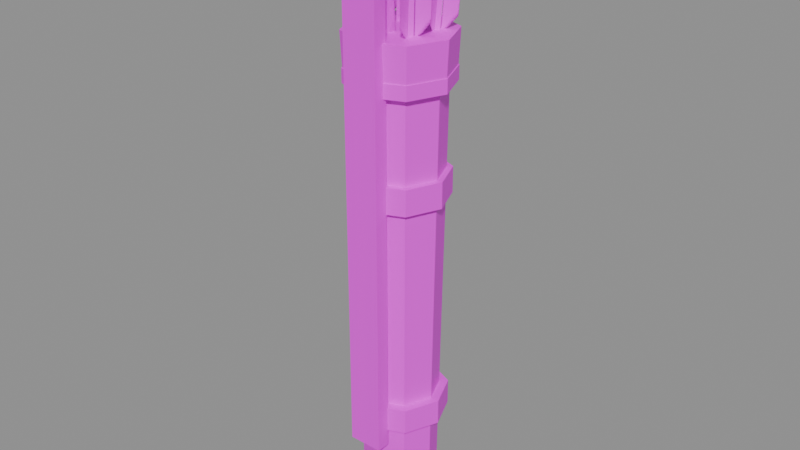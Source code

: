 # Source: gear.quiver.2.blend  (saved by Blender 5.2.45; exported with 4.5.12 LTS)
import bpy
from mathutils import Matrix  # noqa: F401  (used for matrix-valued properties, if any)

bpy.ops.wm.read_factory_settings(use_empty=True)
scene = bpy.context.scene
scene.name = 'Scene'

# ---- images (referenced by path relative to the original .blend; pixels are not part of the script)
import os
ASSET_DIR = os.environ.get("B2B_ASSET_DIR", "")  # directory of the original .blend (textures are referenced by path, not embedded)
HERE = os.path.dirname(os.path.abspath(__file__))  # packed textures are extracted next to this script under _unpacked/

def load_image(name, relpath, width, height, colorspace="sRGB"):
    """Load a texture the original file referenced (path relative to the .blend, or extracted next to this script)."""
    p = next((c for c in (os.path.join(HERE, relpath), os.path.join(ASSET_DIR, relpath)) if relpath and os.path.exists(c)), "")
    if p:
        img = bpy.data.images.load(p, check_existing=True)
        img.name = name
    else:  # same state as the original file: an image datablock whose file is absent (Cycles renders it pink)
        img = bpy.data.images.new(name, width, height)
        img.source = "FILE"
        img.filepath = "//" + (relpath or name)
    img.colorspace_settings.name = colorspace
    return img
img_palette_png = load_image('palette.png', 'palette.png', 1024, 1024, 'sRGB')

# ---- materials (node trees are filled in below, after node groups)
mat_palette = bpy.data.materials.new('palette')

# ---- material node trees
mat_palette.use_nodes = True; mat_palette.node_tree.nodes.clear()
_N = mat_palette.node_tree.nodes; _L = mat_palette.node_tree.links
n0 = _N.new('ShaderNodeBsdfPrincipled'); n0.name = 'Principled BSDF'; n0.location = (-200, 100)
n0.inputs[10].default_value = 0.005
n1 = _N.new('ShaderNodeOutputMaterial'); n1.name = 'Material Output'; n1.location = (200, 100)
n2 = _N.new('ShaderNodeTexImage'); n2.name = 'Image Texture'; n2.location = (0, 0)
n2.image = img_palette_png
n2.interpolation = 'Closest'
_L.new(n0.outputs[0], n1.inputs[0])
_L.new(n2.outputs[0], n0.inputs[0])
n1.is_active_output = True

# ---- meshes
me_quiver = bpy.data.meshes.new('quiver')
me_quiver.from_pydata([(-0.02, -0.004, -0.26), (-0.02, -0.004, 0.31), (0.0, 0.101, -0.33), (0.0, 0.108, 0.18), (0.03041, 0.08841, -0.33), (0.03536, 0.09336, 0.18), (0.043, 0.058, -0.33), (0.05, 0.058, 0.18), (0.03041, 0.02759, -0.33), (0.03536, 0.02264, 0.18), (0.0, 0.015, -0.33), (0.0, 0.008, 0.18), (-0.03041, 0.02759, -0.33), (-0.03536, 0.02264, 0.18), (-0.043, 0.058, -0.33), (-0.05, 0.058, 0.18), (-0.03041, 0.08841, -0.33), (-0.03536, 0.09336, 0.18), (0.0, 0.098, -0.36), (0.0, 0.103, -0.32), (0.02828, 0.08628, -0.36), (0.03182, 0.08982, -0.32), (0.04, 0.058, -0.36), (0.045, 0.058, -0.32), (0.02828, 0.02972, -0.36), (0.03182, 0.02618, -0.32), (0.0, 0.018, -0.36), (0.0, 0.013, -0.32), (-0.02828, 0.02972, -0.36), (-0.03182, 0.02618, -0.32), (-0.04, 0.058, -0.36), (-0.045, 0.058, -0.32), (-0.02828, 0.08628, -0.36), (-0.03182, 0.08982, -0.32), (0.0, 0.113, -0.24), (0.0, 0.113, -0.21), (0.03889, 0.09689, -0.24), (0.03889, 0.09689, -0.21), (0.055, 0.058, -0.24), (0.055, 0.058, -0.21), (0.03889, 0.01911, -0.24), (0.03889, 0.01911, -0.21), (0.0, 0.003, -0.24), (0.0, 0.003, -0.21), (-0.03889, 0.01911, -0.24), (-0.03889, 0.01911, -0.21), (-0.055, 0.058, -0.24), (-0.055, 0.058, -0.21), (-0.03889, 0.09689, -0.24), (-0.03889, 0.09689, -0.21), (0.0, 0.113, 0.03), (0.0, 0.113, 0.06), (0.03889, 0.09689, 0.03), (0.03889, 0.09689, 0.06), (0.055, 0.058, 0.03), (0.055, 0.058, 0.06), (0.03889, 0.01911, 0.03), (0.03889, 0.01911, 0.06), (0.0, 0.003, 0.03), (0.0, 0.003, 0.06), (-0.03889, 0.01911, 0.03), (-0.03889, 0.01911, 0.06), (-0.055, 0.058, 0.03), (-0.055, 0.058, 0.06), (-0.03889, 0.09689, 0.03), (-0.03889, 0.09689, 0.06), (0.0, 0.116, 0.17), (0.0, 0.118, 0.21), (0.04101, 0.09901, 0.17), (0.04243, 0.1004, 0.21), (0.058, 0.058, 0.17), (0.06, 0.058, 0.21), (0.04101, 0.01699, 0.17), (0.04243, 0.01557, 0.21), (0.0, 0.0, 0.17), (0.0, -0.002, 0.21), (-0.04101, 0.01699, 0.17), (-0.04243, 0.01557, 0.21), (-0.058, 0.058, 0.17), (-0.06, 0.058, 0.21), (-0.04101, 0.09901, 0.17), (-0.04243, 0.1004, 0.21), (0.0, 0.117, 0.155), (0.0, 0.117, 0.171), (0.04172, 0.09972, 0.155), (0.04172, 0.09972, 0.171), (0.059, 0.058, 0.155), (0.059, 0.058, 0.171), (0.04172, 0.01628, 0.155), (0.04172, 0.01628, 0.171), (0.0, -0.001, 0.155), (0.0, -0.001, 0.171), (-0.04172, 0.01628, 0.155), (-0.04172, 0.01628, 0.171), (-0.059, 0.058, 0.155), (-0.059, 0.058, 0.171), (-0.04172, 0.09972, 0.155), (-0.04172, 0.09972, 0.171), (0.0, 0.104, 0.195), (0.0, 0.104, 0.199), (0.03253, 0.09053, 0.195), (0.03253, 0.09053, 0.199), (0.046, 0.058, 0.195), (0.046, 0.058, 0.199), (0.03253, 0.02547, 0.195), (0.03253, 0.02547, 0.199), (0.0, 0.012, 0.195), (0.0, 0.012, 0.199), (-0.03253, 0.02547, 0.195), (-0.03253, 0.02547, 0.199), (-0.046, 0.058, 0.195), (-0.046, 0.058, 0.199), (-0.03253, 0.09053, 0.195), (-0.03253, 0.09053, 0.199), (-0.02, 0.012, -0.26), (-0.02, 0.012, 0.31), (0.02, -0.004, -0.26), (0.02, -0.004, 0.31), (0.02, 0.012, -0.26), (0.02, 0.012, 0.31), (-0.02081, 0.04221, 0.2181), (-0.005797, 0.04157, 0.2388), (-0.022, 0.0485, 0.1601), (-0.0311, 0.04272, 0.3478), (-0.01751, 0.04399, 0.1602), (-0.0266, 0.03821, 0.3479), (-0.022, 0.0395, 0.1599), (-0.0311, 0.03372, 0.3476), (-0.02649, 0.04401, 0.1598), (-0.03559, 0.03822, 0.3475), (-0.01015, 0.0388, 0.3287), (-0.02686, 0.03837, 0.3429), (-0.02081, 0.04221, 0.2181), (-0.005797, 0.04157, 0.2388), (-0.01015, 0.0388, 0.3287), (-0.02686, 0.03837, 0.3429), (-0.0268, 0.04568, 0.2179), (-0.03576, 0.05893, 0.2379), (-0.04012, 0.05616, 0.3278), (-0.03285, 0.04184, 0.3427), (-0.0268, 0.04568, 0.2179), (-0.03576, 0.05893, 0.2379), (-0.04012, 0.05616, 0.3278), (-0.03285, 0.04184, 0.3427), (-0.0268, 0.03876, 0.2177), (-0.03576, 0.0243, 0.2369), (-0.04012, 0.02154, 0.3267), (-0.03285, 0.03491, 0.3425), (-0.0268, 0.03876, 0.2177), (-0.03576, 0.0243, 0.2369), (-0.04012, 0.02154, 0.3267), (-0.03285, 0.03491, 0.3425), (0.04038, 0.05493, 0.2236), (0.02718, 0.04523, 0.2039), (0.022, 0.0485, 0.1601), (0.03042, 0.04315, 0.3339), (0.02649, 0.04401, 0.1598), (0.03491, 0.03865, 0.3335), (0.022, 0.0395, 0.1599), (0.03042, 0.03415, 0.3336), (0.01751, 0.04399, 0.1602), (0.02592, 0.03864, 0.3339), (0.04473, 0.05216, 0.3134), (0.03323, 0.04138, 0.3287), (0.02718, 0.04523, 0.2039), (0.04038, 0.05493, 0.2236), (0.04473, 0.05216, 0.3134), (0.03323, 0.04138, 0.3287), (0.02037, 0.044, 0.2042), (0.006312, 0.04881, 0.225), (0.01067, 0.04604, 0.3149), (0.02642, 0.04016, 0.3289), (0.02037, 0.044, 0.2042), (0.006312, 0.04881, 0.225), (0.01067, 0.04604, 0.3149), (0.02642, 0.04016, 0.3289), (0.02483, 0.03871, 0.2038), (0.0286, 0.02236, 0.2231), (0.03296, 0.01959, 0.313), (0.03088, 0.03487, 0.3286), (0.02483, 0.03871, 0.2038), (0.0286, 0.02236, 0.2231), (0.03296, 0.01959, 0.313), (0.03088, 0.03487, 0.3286), (0.003399, 0.09989, 0.2091), (0.0006799, 0.08326, 0.1898), (0.0, 0.0825, 0.1598), (0.0, 0.08953, 0.3196), (0.0045, 0.078, 0.16), (0.0045, 0.08504, 0.3198), (0.0, 0.0735, 0.1602), (0.0, 0.08054, 0.32), (-0.0045, 0.078, 0.16), (-0.0045, 0.08504, 0.3198), (0.003399, 0.1038, 0.299), (0.0006799, 0.08876, 0.3147), (0.0006799, 0.08326, 0.1898), (0.003399, 0.09989, 0.2091), (0.003399, 0.1038, 0.299), (0.0006799, 0.08876, 0.3147), (-0.003754, 0.07794, 0.19), (-0.01877, 0.0733, 0.2103), (-0.01877, 0.07725, 0.3002), (-0.003754, 0.08344, 0.3149), (-0.003754, 0.07794, 0.19), (-0.01877, 0.0733, 0.2103), (-0.01877, 0.07725, 0.3002), (-0.003754, 0.08344, 0.3149), (0.003074, 0.07676, 0.1901), (0.01537, 0.06741, 0.2105), (0.01537, 0.07137, 0.3004), (0.003074, 0.08226, 0.315), (0.003074, 0.07676, 0.1901), (0.01537, 0.06741, 0.2105), (0.01537, 0.07137, 0.3004), (0.003074, 0.08226, 0.315), (-0.04054, 0.09631, 0.2366), (-0.03133, 0.08174, 0.2176), (-0.026, 0.0805, 0.1598), (-0.03675, 0.08793, 0.3474), (-0.02151, 0.07601, 0.1603), (-0.03226, 0.08344, 0.3478), (-0.026, 0.0715, 0.1602), (-0.03675, 0.07893, 0.3477), (-0.03049, 0.07599, 0.1597), (-0.04124, 0.08342, 0.3473), (-0.04568, 0.09987, 0.3263), (-0.03848, 0.08668, 0.3423), (-0.03133, 0.08174, 0.2176), (-0.04054, 0.09631, 0.2366), (-0.04568, 0.09987, 0.3263), (-0.03848, 0.08668, 0.3423), (-0.03129, 0.07482, 0.2179), (-0.04035, 0.0617, 0.2379), (-0.04549, 0.06526, 0.3277), (-0.03844, 0.07976, 0.3426), (-0.03129, 0.07482, 0.2179), (-0.04035, 0.0617, 0.2379), (-0.04549, 0.06526, 0.3277), (-0.03844, 0.07976, 0.3426), (-0.02532, 0.07832, 0.2181), (-0.01049, 0.07924, 0.2389), (-0.01564, 0.0828, 0.3287), (-0.03247, 0.08326, 0.3428), (-0.02532, 0.07832, 0.2181), (-0.01049, 0.07924, 0.2389), (-0.01564, 0.0828, 0.3287), (-0.03247, 0.08326, 0.3428), (0.01085, 0.08527, 0.2247), (0.02475, 0.07909, 0.2041), (0.026, 0.0805, 0.1598), (0.03595, 0.08737, 0.3334), (0.03049, 0.07599, 0.1597), (0.04044, 0.08287, 0.3333), (0.026, 0.0715, 0.1602), (0.03595, 0.07838, 0.3338), (0.02151, 0.07601, 0.1603), (0.03145, 0.08289, 0.3338), (0.01599, 0.08882, 0.3144), (0.0319, 0.08403, 0.3288), (0.02475, 0.07909, 0.2041), (0.01085, 0.08527, 0.2247), (0.01599, 0.08882, 0.3144), (0.0319, 0.08403, 0.3288), (0.02924, 0.07381, 0.204), (0.03327, 0.05887, 0.2244), (0.03842, 0.06242, 0.3142), (0.03638, 0.07875, 0.3287), (0.02924, 0.07381, 0.204), (0.03327, 0.05887, 0.2244), (0.03842, 0.06242, 0.3142), (0.03638, 0.07875, 0.3287), (0.03156, 0.08032, 0.2036), (0.04486, 0.09145, 0.2225), (0.05, 0.09501, 0.3122), (0.0387, 0.08526, 0.3283), (0.03156, 0.08032, 0.2036), (0.04486, 0.09145, 0.2225), (0.05, 0.09501, 0.3122), (0.0387, 0.08526, 0.3283), (-0.01873, 0.01992, 0.2095), (-0.003746, 0.02675, 0.1899), (0.0, 0.03449, 0.1603), (0.0, 0.02464, 0.32), (0.0045, 0.03, 0.16), (0.0045, 0.02015, 0.3197), (0.0, 0.02551, 0.1597), (0.0, 0.01566, 0.3194), (-0.0045, 0.03, 0.16), (-0.0045, 0.02015, 0.3197), (-0.01873, 0.01438, 0.2993), (-0.003746, 0.01906, 0.3146), (-0.003746, 0.02675, 0.1899), (-0.01873, 0.01992, 0.2095), (-0.01873, 0.01438, 0.2993), (-0.003746, 0.01906, 0.3146), (0.003088, 0.02562, 0.1898), (0.01544, 0.01423, 0.2091), (0.01544, 0.008693, 0.299), (0.003088, 0.01792, 0.3145), (0.003088, 0.02562, 0.1898), (0.01544, 0.01423, 0.2091), (0.01544, 0.008693, 0.299), (0.003088, 0.01792, 0.3145), (0.0006578, 0.03209, 0.1902), (0.003289, 0.04661, 0.2111), (0.003289, 0.04107, 0.3009), (0.0006578, 0.0244, 0.3149), (0.0006578, 0.03209, 0.1902), (0.003289, 0.04661, 0.2111), (0.003289, 0.04107, 0.3009), (0.0006578, 0.0244, 0.3149)], [], [(144, 145, 146, 147), (52, 53, 55, 54), (2, 3, 5, 4), (26, 27, 29, 28), (20, 21, 23, 22), (4, 5, 7, 6), (24, 25, 27, 26), (104, 105, 107, 106), (6, 7, 9, 8), (88, 89, 91, 90), (82, 83, 85, 84), (8, 9, 11, 10), (58, 59, 61, 60), (18, 19, 21, 20), (10, 11, 13, 12), (22, 23, 25, 24), (50, 51, 53, 52), (12, 13, 15, 14), (5, 3, 17, 15, 13, 11, 9, 7), (56, 57, 59, 58), (14, 15, 17, 16), (34, 35, 37, 36), (40, 41, 43, 42), (16, 17, 3, 2), (2, 4, 6, 8, 10, 12, 14, 16), (98, 99, 101, 100), (38, 39, 41, 40), (28, 29, 31, 30), (124, 125, 127, 126), (22, 24, 26, 28, 30, 32, 18, 20), (30, 31, 33, 32), (36, 37, 39, 38), (42, 43, 45, 44), (32, 33, 19, 18), (29, 27, 25, 23, 21, 19, 33, 31), (54, 55, 57, 56), (151, 150, 149, 148), (44, 45, 47, 46), (39, 37, 35, 49, 47, 45, 43, 41), (118, 119, 117, 116), (46, 47, 49, 48), (66, 67, 69, 68), (72, 73, 75, 74), (48, 49, 35, 34), (40, 42, 44, 46, 48, 34, 36, 38), (116, 117, 1, 0), (70, 71, 73, 72), (60, 61, 63, 62), (120, 121, 130, 131), (56, 58, 60, 62, 64, 50, 52, 54), (62, 63, 65, 64), (68, 69, 71, 70), (74, 75, 77, 76), (64, 65, 51, 50), (59, 57, 55, 53, 51, 65, 63, 61), (143, 142, 141, 140), (86, 87, 89, 88), (76, 77, 79, 78), (114, 118, 116, 0), (68, 70, 72, 74, 76, 78, 80, 66), (78, 79, 81, 80), (84, 85, 87, 86), (90, 91, 93, 92), (80, 81, 67, 66), (75, 73, 71, 69, 67, 81, 79, 77), (126, 128, 122, 124), (102, 103, 105, 104), (92, 93, 95, 94), (136, 137, 138, 139), (90, 92, 94, 96, 82, 84, 86, 88), (94, 95, 97, 96), (100, 101, 103, 102), (106, 107, 109, 108), (96, 97, 83, 82), (91, 89, 87, 85, 83, 97, 95, 93), (114, 115, 119, 118), (122, 123, 125, 124), (108, 109, 111, 110), (0, 1, 115, 114), (100, 102, 104, 106, 108, 110, 112, 98), (110, 111, 113, 112), (119, 115, 1, 117), (126, 127, 129, 128), (112, 113, 99, 98), (107, 105, 103, 101, 99, 113, 111, 109), (135, 134, 133, 132), (183, 182, 181, 180), (128, 129, 123, 122), (127, 125, 123, 129), (168, 169, 170, 171), (154, 155, 157, 156), (215, 214, 213, 212), (167, 166, 165, 164), (156, 157, 159, 158), (157, 155, 161, 159), (153, 152, 162, 163), (158, 159, 161, 160), (176, 177, 178, 179), (175, 174, 173, 172), (160, 161, 155, 154), (154, 156, 158, 160), (200, 201, 202, 203), (186, 187, 189, 188), (247, 246, 245, 244), (199, 198, 197, 196), (188, 189, 191, 190), (189, 187, 193, 191), (185, 184, 194, 195), (190, 191, 193, 192), (208, 209, 210, 211), (207, 206, 205, 204), (192, 193, 187, 186), (186, 188, 190, 192), (232, 233, 234, 235), (218, 219, 221, 220), (279, 278, 277, 276), (231, 230, 229, 228), (220, 221, 223, 222), (221, 219, 225, 223), (217, 216, 226, 227), (222, 223, 225, 224), (240, 241, 242, 243), (239, 238, 237, 236), (224, 225, 219, 218), (218, 220, 222, 224), (264, 265, 266, 267), (250, 251, 253, 252), (311, 310, 309, 308), (263, 262, 261, 260), (252, 253, 255, 254), (253, 251, 257, 255), (249, 248, 258, 259), (254, 255, 257, 256), (272, 273, 274, 275), (271, 270, 269, 268), (256, 257, 251, 250), (250, 252, 254, 256), (296, 297, 298, 299), (282, 283, 285, 284), (295, 294, 293, 292), (284, 285, 287, 286), (285, 283, 289, 287), (281, 280, 290, 291), (286, 287, 289, 288), (304, 305, 306, 307), (303, 302, 301, 300), (288, 289, 283, 282), (282, 284, 286, 288)])
_uv = me_quiver.uv_layers.new(name='UVMap')
_uv.uv.foreach_set('vector', [0.0625, 0.3889, 0.0625, 0.3889, 0.0625, 0.3889, 0.0625, 0.3889, 0.6875, 0.3889, 0.6875, 0.3889, 0.6875, 0.3889, 0.6875, 0.3889, 0.5625, 0.3889, 0.5625, 0.3889, 0.5625, 0.3889, 0.5625, 0.3889, 0.8125, 0.3889, 0.8125, 0.3889, 0.8125, 0.3889, 0.8125, 0.3889, 0.8125, 0.3889, 0.8125, 0.3889, 0.8125, 0.3889, 0.8125, 0.3889, 0.5625, 0.3889, 0.5625, 0.3889, 0.5625, 0.3889, 0.5625, 0.3889, 0.8125, 0.3889, 0.8125, 0.3889, 0.8125, 0.3889, 0.8125, 0.3889, 0.9375, 0.3889, 0.9375, 0.3889, 0.9375, 0.3889, 0.9375, 0.3889, 0.5625, 0.3889, 0.5625, 0.3889, 0.5625, 0.3889, 0.5625, 0.3889, 0.4375, 0.1667, 0.4375, 0.1667, 0.4375, 0.1667, 0.4375, 0.1667, 0.4375, 0.1667, 0.4375, 0.1667, 0.4375, 0.1667, 0.4375, 0.1667, 0.5625, 0.3889, 0.5625, 0.3889, 0.5625, 0.3889, 0.5625, 0.3889, 0.6875, 0.3889, 0.6875, 0.3889, 0.6875, 0.3889, 0.6875, 0.3889, 0.8125, 0.3889, 0.8125, 0.3889, 0.8125, 0.3889, 0.8125, 0.3889, 0.5625, 0.3889, 0.5625, 0.3889, 0.5625, 0.3889, 0.5625, 0.3889, 0.8125, 0.3889, 0.8125, 0.3889, 0.8125, 0.3889, 0.8125, 0.3889, 0.6875, 0.3889, 0.6875, 0.3889, 0.6875, 0.3889, 0.6875, 0.3889, 0.5625, 0.3889, 0.5625, 0.3889, 0.5625, 0.3889, 0.5625, 0.3889, 0.5625, 0.3889, 0.5625, 0.3889, 0.5625, 0.3889, 0.5625, 0.3889, 0.5625, 0.3889, 0.5625, 0.3889, 0.5625, 0.3889, 0.5625, 0.3889, 0.6875, 0.3889, 0.6875, 0.3889, 0.6875, 0.3889, 0.6875, 0.3889, 0.5625, 0.3889, 0.5625, 0.3889, 0.5625, 0.3889, 0.5625, 0.3889, 0.6875, 0.3889, 0.6875, 0.3889, 0.6875, 0.3889, 0.6875, 0.3889, 0.6875, 0.3889, 0.6875, 0.3889, 0.6875, 0.3889, 0.6875, 0.3889, 0.5625, 0.3889, 0.5625, 0.3889, 0.5625, 0.3889, 0.5625, 0.3889, 0.5625, 0.3889, 0.5625, 0.3889, 0.5625, 0.3889, 0.5625, 0.3889, 0.5625, 0.3889, 0.5625, 0.3889, 0.5625, 0.3889, 0.5625, 0.3889, 0.9375, 0.3889, 0.9375, 0.3889, 0.9375, 0.3889, 0.9375, 0.3889, 0.6875, 0.3889, 0.6875, 0.3889, 0.6875, 0.3889, 0.6875, 0.3889, 0.8125, 0.3889, 0.8125, 0.3889, 0.8125, 0.3889, 0.8125, 0.3889, 0.1875, 0.7222, 0.1875, 0.7222, 0.1875, 0.7222, 0.1875, 0.7222, 0.8125, 0.3889, 0.8125, 0.3889, 0.8125, 0.3889, 0.8125, 0.3889, 0.8125, 0.3889, 0.8125, 0.3889, 0.8125, 0.3889, 0.8125, 0.3889, 0.8125, 0.3889, 0.8125, 0.3889, 0.8125, 0.3889, 0.8125, 0.3889, 0.6875, 0.3889, 0.6875, 0.3889, 0.6875, 0.3889, 0.6875, 0.3889, 0.6875, 0.3889, 0.6875, 0.3889, 0.6875, 0.3889, 0.6875, 0.3889, 0.8125, 0.3889, 0.8125, 0.3889, 0.8125, 0.3889, 0.8125, 0.3889, 0.8125, 0.3889, 0.8125, 0.3889, 0.8125, 0.3889, 0.8125, 0.3889, 0.8125, 0.3889, 0.8125, 0.3889, 0.8125, 0.3889, 0.8125, 0.3889, 0.6875, 0.3889, 0.6875, 0.3889, 0.6875, 0.3889, 0.6875, 0.3889, 0.0625, 0.3889, 0.0625, 0.3889, 0.0625, 0.3889, 0.0625, 0.3889, 0.6875, 0.3889, 0.6875, 0.3889, 0.6875, 0.3889, 0.6875, 0.3889, 0.6875, 0.3889, 0.6875, 0.3889, 0.6875, 0.3889, 0.6875, 0.3889, 0.6875, 0.3889, 0.6875, 0.3889, 0.6875, 0.3889, 0.6875, 0.3889, 0.6875, 0.3889, 0.6875, 0.3889, 0.6875, 0.3889, 0.6875, 0.3889, 0.6875, 0.3889, 0.6875, 0.3889, 0.6875, 0.3889, 0.6875, 0.3889, 0.8125, 0.3889, 0.8125, 0.3889, 0.8125, 0.3889, 0.8125, 0.3889, 0.8125, 0.3889, 0.8125, 0.3889, 0.8125, 0.3889, 0.8125, 0.3889, 0.6875, 0.3889, 0.6875, 0.3889, 0.6875, 0.3889, 0.6875, 0.3889, 0.6875, 0.3889, 0.6875, 0.3889, 0.6875, 0.3889, 0.6875, 0.3889, 0.6875, 0.3889, 0.6875, 0.3889, 0.6875, 0.3889, 0.6875, 0.3889, 0.6875, 0.3889, 0.6875, 0.3889, 0.6875, 0.3889, 0.6875, 0.3889, 0.8125, 0.3889, 0.8125, 0.3889, 0.8125, 0.3889, 0.8125, 0.3889, 0.6875, 0.3889, 0.6875, 0.3889, 0.6875, 0.3889, 0.6875, 0.3889, 0.0625, 0.3889, 0.0625, 0.3889, 0.0625, 0.3889, 0.0625, 0.3889, 0.6875, 0.3889, 0.6875, 0.3889, 0.6875, 0.3889, 0.6875, 0.3889, 0.6875, 0.3889, 0.6875, 0.3889, 0.6875, 0.3889, 0.6875, 0.3889, 0.6875, 0.3889, 0.6875, 0.3889, 0.6875, 0.3889, 0.6875, 0.3889, 0.8125, 0.3889, 0.8125, 0.3889, 0.8125, 0.3889, 0.8125, 0.3889, 0.8125, 0.3889, 0.8125, 0.3889, 0.8125, 0.3889, 0.8125, 0.3889, 0.6875, 0.3889, 0.6875, 0.3889, 0.6875, 0.3889, 0.6875, 0.3889, 0.6875, 0.3889, 0.6875, 0.3889, 0.6875, 0.3889, 0.6875, 0.3889, 0.6875, 0.3889, 0.6875, 0.3889, 0.6875, 0.3889, 0.6875, 0.3889, 0.0625, 0.3889, 0.0625, 0.3889, 0.0625, 0.3889, 0.0625, 0.3889, 0.4375, 0.1667, 0.4375, 0.1667, 0.4375, 0.1667, 0.4375, 0.1667, 0.8125, 0.3889, 0.8125, 0.3889, 0.8125, 0.3889, 0.8125, 0.3889, 0.6875, 0.3889, 0.6875, 0.3889, 0.6875, 0.3889, 0.6875, 0.3889, 0.8125, 0.3889, 0.8125, 0.3889, 0.8125, 0.3889, 0.8125, 0.3889, 0.8125, 0.3889, 0.8125, 0.3889, 0.8125, 0.3889, 0.8125, 0.3889, 0.8125, 0.3889, 0.8125, 0.3889, 0.8125, 0.3889, 0.8125, 0.3889, 0.4375, 0.1667, 0.4375, 0.1667, 0.4375, 0.1667, 0.4375, 0.1667, 0.4375, 0.1667, 0.4375, 0.1667, 0.4375, 0.1667, 0.4375, 0.1667, 0.8125, 0.3889, 0.8125, 0.3889, 0.8125, 0.3889, 0.8125, 0.3889, 0.8125, 0.3889, 0.8125, 0.3889, 0.8125, 0.3889, 0.8125, 0.3889, 0.8125, 0.3889, 0.8125, 0.3889, 0.8125, 0.3889, 0.8125, 0.3889, 0.1875, 0.7222, 0.1875, 0.7222, 0.1875, 0.7222, 0.1875, 0.7222, 0.9375, 0.3889, 0.9375, 0.3889, 0.9375, 0.3889, 0.9375, 0.3889, 0.4375, 0.1667, 0.4375, 0.1667, 0.4375, 0.1667, 0.4375, 0.1667, 0.0625, 0.3889, 0.0625, 0.3889, 0.0625, 0.3889, 0.0625, 0.3889, 0.4375, 0.1667, 0.4375, 0.1667, 0.4375, 0.1667, 0.4375, 0.1667, 0.4375, 0.1667, 0.4375, 0.1667, 0.4375, 0.1667, 0.4375, 0.1667, 0.4375, 0.1667, 0.4375, 0.1667, 0.4375, 0.1667, 0.4375, 0.1667, 0.9375, 0.3889, 0.9375, 0.3889, 0.9375, 0.3889, 0.9375, 0.3889, 0.9375, 0.3889, 0.9375, 0.3889, 0.9375, 0.3889, 0.9375, 0.3889, 0.4375, 0.1667, 0.4375, 0.1667, 0.4375, 0.1667, 0.4375, 0.1667, 0.4375, 0.1667, 0.4375, 0.1667, 0.4375, 0.1667, 0.4375, 0.1667, 0.4375, 0.1667, 0.4375, 0.1667, 0.4375, 0.1667, 0.4375, 0.1667, 0.6875, 0.3889, 0.6875, 0.3889, 0.6875, 0.3889, 0.6875, 0.3889, 0.1875, 0.7222, 0.1875, 0.7222, 0.1875, 0.7222, 0.1875, 0.7222, 0.9375, 0.3889, 0.9375, 0.3889, 0.9375, 0.3889, 0.9375, 0.3889, 0.6875, 0.3889, 0.6875, 0.3889, 0.6875, 0.3889, 0.6875, 0.3889, 0.9375, 0.3889, 0.9375, 0.3889, 0.9375, 0.3889, 0.9375, 0.3889, 0.9375, 0.3889, 0.9375, 0.3889, 0.9375, 0.3889, 0.9375, 0.3889, 0.9375, 0.3889, 0.9375, 0.3889, 0.9375, 0.3889, 0.9375, 0.3889, 0.6875, 0.3889, 0.6875, 0.3889, 0.6875, 0.3889, 0.6875, 0.3889, 0.1875, 0.7222, 0.1875, 0.7222, 0.1875, 0.7222, 0.1875, 0.7222, 0.9375, 0.3889, 0.9375, 0.3889, 0.9375, 0.3889, 0.9375, 0.3889, 0.9375, 0.3889, 0.9375, 0.3889, 0.9375, 0.3889, 0.9375, 0.3889, 0.9375, 0.3889, 0.9375, 0.3889, 0.9375, 0.3889, 0.9375, 0.3889, 0.0625, 0.3889, 0.0625, 0.3889, 0.0625, 0.3889, 0.0625, 0.3889, 0.0625, 0.3889, 0.0625, 0.3889, 0.0625, 0.3889, 0.0625, 0.3889, 0.1875, 0.7222, 0.1875, 0.7222, 0.1875, 0.7222, 0.1875, 0.7222, 0.1875, 0.7222, 0.1875, 0.7222, 0.1875, 0.7222, 0.1875, 0.7222, 0.0625, 0.3889, 0.0625, 0.3889, 0.0625, 0.3889, 0.0625, 0.3889, 0.1875, 0.7222, 0.1875, 0.7222, 0.1875, 0.7222, 0.1875, 0.7222, 0.0625, 0.3889, 0.0625, 0.3889, 0.0625, 0.3889, 0.0625, 0.3889, 0.0625, 0.3889, 0.0625, 0.3889, 0.0625, 0.3889, 0.0625, 0.3889, 0.1875, 0.7222, 0.1875, 0.7222, 0.1875, 0.7222, 0.1875, 0.7222, 0.1875, 0.7222, 0.1875, 0.7222, 0.1875, 0.7222, 0.1875, 0.7222, 0.0625, 0.3889, 0.0625, 0.3889, 0.0625, 0.3889, 0.0625, 0.3889, 0.1875, 0.7222, 0.1875, 0.7222, 0.1875, 0.7222, 0.1875, 0.7222, 0.0625, 0.3889, 0.0625, 0.3889, 0.0625, 0.3889, 0.0625, 0.3889, 0.0625, 0.3889, 0.0625, 0.3889, 0.0625, 0.3889, 0.0625, 0.3889, 0.1875, 0.7222, 0.1875, 0.7222, 0.1875, 0.7222, 0.1875, 0.7222, 0.1875, 0.7222, 0.1875, 0.7222, 0.1875, 0.7222, 0.1875, 0.7222, 0.0625, 0.3889, 0.0625, 0.3889, 0.0625, 0.3889, 0.0625, 0.3889, 0.1875, 0.7222, 0.1875, 0.7222, 0.1875, 0.7222, 0.1875, 0.7222, 0.0625, 0.3889, 0.0625, 0.3889, 0.0625, 0.3889, 0.0625, 0.3889, 0.0625, 0.3889, 0.0625, 0.3889, 0.0625, 0.3889, 0.0625, 0.3889, 0.1875, 0.7222, 0.1875, 0.7222, 0.1875, 0.7222, 0.1875, 0.7222, 0.1875, 0.7222, 0.1875, 0.7222, 0.1875, 0.7222, 0.1875, 0.7222, 0.0625, 0.3889, 0.0625, 0.3889, 0.0625, 0.3889, 0.0625, 0.3889, 0.1875, 0.7222, 0.1875, 0.7222, 0.1875, 0.7222, 0.1875, 0.7222, 0.0625, 0.3889, 0.0625, 0.3889, 0.0625, 0.3889, 0.0625, 0.3889, 0.0625, 0.3889, 0.0625, 0.3889, 0.0625, 0.3889, 0.0625, 0.3889, 0.1875, 0.7222, 0.1875, 0.7222, 0.1875, 0.7222, 0.1875, 0.7222, 0.1875, 0.7222, 0.1875, 0.7222, 0.1875, 0.7222, 0.1875, 0.7222, 0.0625, 0.3889, 0.0625, 0.3889, 0.0625, 0.3889, 0.0625, 0.3889, 0.1875, 0.7222, 0.1875, 0.7222, 0.1875, 0.7222, 0.1875, 0.7222, 0.0625, 0.3889, 0.0625, 0.3889, 0.0625, 0.3889, 0.0625, 0.3889, 0.0625, 0.3889, 0.0625, 0.3889, 0.0625, 0.3889, 0.0625, 0.3889, 0.1875, 0.7222, 0.1875, 0.7222, 0.1875, 0.7222, 0.1875, 0.7222, 0.1875, 0.7222, 0.1875, 0.7222, 0.1875, 0.7222, 0.1875, 0.7222, 0.0625, 0.3889, 0.0625, 0.3889, 0.0625, 0.3889, 0.0625, 0.3889, 0.1875, 0.7222, 0.1875, 0.7222, 0.1875, 0.7222, 0.1875, 0.7222, 0.0625, 0.3889, 0.0625, 0.3889, 0.0625, 0.3889, 0.0625, 0.3889, 0.0625, 0.3889, 0.0625, 0.3889, 0.0625, 0.3889, 0.0625, 0.3889, 0.1875, 0.7222, 0.1875, 0.7222, 0.1875, 0.7222, 0.1875, 0.7222, 0.1875, 0.7222, 0.1875, 0.7222, 0.1875, 0.7222, 0.1875, 0.7222, 0.0625, 0.3889, 0.0625, 0.3889, 0.0625, 0.3889, 0.0625, 0.3889, 0.1875, 0.7222, 0.1875, 0.7222, 0.1875, 0.7222, 0.1875, 0.7222, 0.0625, 0.3889, 0.0625, 0.3889, 0.0625, 0.3889, 0.0625, 0.3889, 0.0625, 0.3889, 0.0625, 0.3889, 0.0625, 0.3889, 0.0625, 0.3889, 0.1875, 0.7222, 0.1875, 0.7222, 0.1875, 0.7222, 0.1875, 0.7222, 0.1875, 0.7222, 0.1875, 0.7222, 0.1875, 0.7222, 0.1875, 0.7222, 0.0625, 0.3889, 0.0625, 0.3889, 0.0625, 0.3889, 0.0625, 0.3889, 0.1875, 0.7222, 0.1875, 0.7222, 0.1875, 0.7222, 0.1875, 0.7222, 0.0625, 0.3889, 0.0625, 0.3889, 0.0625, 0.3889, 0.0625, 0.3889, 0.0625, 0.3889, 0.0625, 0.3889, 0.0625, 0.3889, 0.0625, 0.3889, 0.1875, 0.7222, 0.1875, 0.7222, 0.1875, 0.7222, 0.1875, 0.7222, 0.1875, 0.7222, 0.1875, 0.7222, 0.1875, 0.7222, 0.1875, 0.7222, 0.0625, 0.3889, 0.0625, 0.3889, 0.0625, 0.3889, 0.0625, 0.3889, 0.1875, 0.7222, 0.1875, 0.7222, 0.1875, 0.7222, 0.1875, 0.7222, 0.0625, 0.3889, 0.0625, 0.3889, 0.0625, 0.3889, 0.0625, 0.3889, 0.1875, 0.7222, 0.1875, 0.7222, 0.1875, 0.7222, 0.1875, 0.7222, 0.1875, 0.7222, 0.1875, 0.7222, 0.1875, 0.7222, 0.1875, 0.7222, 0.0625, 0.3889, 0.0625, 0.3889, 0.0625, 0.3889, 0.0625, 0.3889, 0.1875, 0.7222, 0.1875, 0.7222, 0.1875, 0.7222, 0.1875, 0.7222, 0.0625, 0.3889, 0.0625, 0.3889, 0.0625, 0.3889, 0.0625, 0.3889, 0.0625, 0.3889, 0.0625, 0.3889, 0.0625, 0.3889, 0.0625, 0.3889, 0.1875, 0.7222, 0.1875, 0.7222, 0.1875, 0.7222, 0.1875, 0.7222, 0.1875, 0.7222, 0.1875, 0.7222, 0.1875, 0.7222, 0.1875, 0.7222])
me_quiver.materials.append(mat_palette)
me_quiver.update()

# ---- objects
ob_quiver = bpy.data.objects.new('quiver', me_quiver)

# ---- transforms, parenting, visibility, modifiers, constraints
ob_quiver.location = (0.0, 0.0, 0.0)

# ---- collection membership
scene.collection.objects.link(ob_quiver)

# ---- scene / render settings (as saved in the file)
scene.frame_start = 1; scene.frame_end = 250; scene.frame_set(1)
scene.render.engine = 'BLENDER_EEVEE_NEXT'
scene.render.bake_bias = 0.0
scene.render.bake_samples = 0
scene.render.compositor_device = 'GPU'
scene.eevee.use_volume_custom_range = False
scene.eevee.fast_gi_thickness_near = 0.1
scene.eevee.fast_gi_thickness_far = 0.0
scene.eevee.ray_tracing_options.screen_trace_thickness = 0.1
bpy.context.view_layer.update()

# ---- added for rendering (the .blend has no active camera and no usable light): camera, sun + grey world if the file has none
cam_auto = bpy.data.cameras.new('AutoCamera')
cam_auto.lens = 50.0
cam_auto.sensor_width = 36.0
cam_auto.clip_end = 1000.0
ob_auto_camera = bpy.data.objects.new('AutoCamera', cam_auto)
scene.collection.objects.link(ob_auto_camera)
ob_auto_camera.location = (0.673839, -0.751607, 0.533026)
ob_auto_camera.rotation_euler = (1.09748, -7.21219e-08, 0.694738)
scene.camera = ob_auto_camera
light_auto_sun = bpy.data.lights.new('AutoSun', 'SUN')
light_auto_sun.energy = 3.0
light_auto_sun.angle = 0.0523599
ob_auto_sun = bpy.data.objects.new('AutoSun', light_auto_sun)
scene.collection.objects.link(ob_auto_sun)
ob_auto_sun.rotation_euler = (0.872665, 0.174533, 0.523599)
if scene.world is None:
    world_auto = bpy.data.worlds.new('AutoWorld')
    world_auto.color = (0.3, 0.3, 0.3)
    scene.world = world_auto
bpy.context.view_layer.update()
